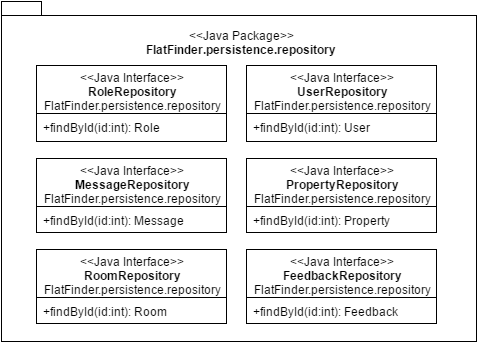

The diagram above was exported from draw.io. Its source (the exported page's mxGraphModel, read from the mxfile embedded in the PNG):
<mxGraphModel dx="1120" dy="424" grid="1" gridSize="10" guides="1" tooltips="1" connect="1" arrows="1" fold="1" page="1" pageScale="1" pageWidth="826" pageHeight="1169" background="#ffffff" math="0">
  <root>
    <mxCell id="0" />
    <mxCell id="1" parent="0" />
    <mxCell id="32" value="" style="shape=folder;fontStyle=1;spacingTop=10;tabWidth=40;tabHeight=14;tabPosition=left;html=1;" parent="1" vertex="1">
      <mxGeometry x="145" y="50" width="475" height="340" as="geometry" />
    </mxCell>
    <mxCell id="2" value="&lt;div&gt;&amp;lt;&amp;lt;Java Interface&amp;gt;&amp;gt;&lt;/div&gt;&lt;b&gt;RoleRepository&lt;/b&gt;&lt;div&gt;FlatFinder.persistence.repository&lt;/div&gt;" style="swimlane;html=1;fontStyle=0;childLayout=stackLayout;horizontal=1;startSize=48;fillColor=none;horizontalStack=0;resizeParent=1;resizeLast=0;collapsible=1;marginBottom=0;swimlaneFillColor=#ffffff;" parent="1" vertex="1">
      <mxGeometry x="180" y="114" width="190" height="76" as="geometry" />
    </mxCell>
    <mxCell id="26" value="+findById(id:int): Role" style="text;html=1;strokeColor=none;fillColor=none;align=left;verticalAlign=top;spacingLeft=4;spacingRight=4;whiteSpace=wrap;overflow=hidden;rotatable=0;points=[[0,0.5],[1,0.5]];portConstraint=eastwest;" parent="2" vertex="1">
      <mxGeometry y="48" width="190" height="26" as="geometry" />
    </mxCell>
    <mxCell id="6" value="&lt;div&gt;&amp;lt;&amp;lt;Java Interface&amp;gt;&amp;gt;&lt;/div&gt;&lt;b&gt;UserRepository&lt;/b&gt;&lt;div&gt;FlatFinder.persistence.repository&lt;/div&gt;" style="swimlane;html=1;fontStyle=0;childLayout=stackLayout;horizontal=1;startSize=48;fillColor=none;horizontalStack=0;resizeParent=1;resizeLast=0;collapsible=1;marginBottom=0;swimlaneFillColor=#ffffff;" parent="1" vertex="1">
      <mxGeometry x="390" y="114" width="190" height="76" as="geometry" />
    </mxCell>
    <mxCell id="30" value="+findById(id:int): User" style="text;html=1;strokeColor=none;fillColor=none;align=left;verticalAlign=top;spacingLeft=4;spacingRight=4;whiteSpace=wrap;overflow=hidden;rotatable=0;points=[[0,0.5],[1,0.5]];portConstraint=eastwest;" parent="6" vertex="1">
      <mxGeometry y="48" width="190" height="26" as="geometry" />
    </mxCell>
    <mxCell id="10" value="&lt;div&gt;&amp;lt;&amp;lt;Java Interface&amp;gt;&amp;gt;&lt;/div&gt;&lt;b&gt;MessageRepository&lt;/b&gt;&lt;div&gt;FlatFinder.persistence.repository&lt;/div&gt;" style="swimlane;html=1;fontStyle=0;childLayout=stackLayout;horizontal=1;startSize=48;fillColor=none;horizontalStack=0;resizeParent=1;resizeLast=0;collapsible=1;marginBottom=0;swimlaneFillColor=#ffffff;" parent="1" vertex="1">
      <mxGeometry x="180" y="207" width="190" height="74" as="geometry" />
    </mxCell>
    <mxCell id="29" value="+findById(id:int): Message" style="text;html=1;strokeColor=none;fillColor=none;align=left;verticalAlign=top;spacingLeft=4;spacingRight=4;whiteSpace=wrap;overflow=hidden;rotatable=0;points=[[0,0.5],[1,0.5]];portConstraint=eastwest;" parent="10" vertex="1">
      <mxGeometry y="48" width="190" height="26" as="geometry" />
    </mxCell>
    <mxCell id="14" value="&lt;div&gt;&amp;lt;&amp;lt;Java Interface&amp;gt;&amp;gt;&lt;/div&gt;&lt;b&gt;PropertyRepository&lt;/b&gt;&lt;div&gt;FlatFinder.persistence.repository&lt;/div&gt;" style="swimlane;html=1;fontStyle=0;childLayout=stackLayout;horizontal=1;startSize=48;fillColor=none;horizontalStack=0;resizeParent=1;resizeLast=0;collapsible=1;marginBottom=0;swimlaneFillColor=#ffffff;" parent="1" vertex="1">
      <mxGeometry x="390" y="207" width="190" height="74" as="geometry" />
    </mxCell>
    <mxCell id="28" value="+findById(id:int): Property" style="text;html=1;strokeColor=none;fillColor=none;align=left;verticalAlign=top;spacingLeft=4;spacingRight=4;whiteSpace=wrap;overflow=hidden;rotatable=0;points=[[0,0.5],[1,0.5]];portConstraint=eastwest;" parent="14" vertex="1">
      <mxGeometry y="48" width="190" height="26" as="geometry" />
    </mxCell>
    <mxCell id="18" value="&lt;div&gt;&amp;lt;&amp;lt;Java Interface&amp;gt;&amp;gt;&lt;/div&gt;&lt;b&gt;RoomRepository&lt;/b&gt;&lt;div&gt;FlatFinder.persistence.repository&lt;/div&gt;" style="swimlane;html=1;fontStyle=0;childLayout=stackLayout;horizontal=1;startSize=48;fillColor=none;horizontalStack=0;resizeParent=1;resizeLast=0;collapsible=1;marginBottom=0;swimlaneFillColor=#ffffff;" parent="1" vertex="1">
      <mxGeometry x="180" y="298" width="190" height="74" as="geometry" />
    </mxCell>
    <mxCell id="27" value="+findById(id:int): Room" style="text;html=1;strokeColor=none;fillColor=none;align=left;verticalAlign=top;spacingLeft=4;spacingRight=4;whiteSpace=wrap;overflow=hidden;rotatable=0;points=[[0,0.5],[1,0.5]];portConstraint=eastwest;" parent="18" vertex="1">
      <mxGeometry y="48" width="190" height="26" as="geometry" />
    </mxCell>
    <mxCell id="22" value="&lt;div&gt;&amp;lt;&amp;lt;Java Interface&amp;gt;&amp;gt;&lt;/div&gt;&lt;b&gt;FeedbackRepository&lt;/b&gt;&lt;div&gt;FlatFinder.persistence.repository&lt;/div&gt;" style="swimlane;html=1;fontStyle=0;childLayout=stackLayout;horizontal=1;startSize=48;fillColor=none;horizontalStack=0;resizeParent=1;resizeLast=0;collapsible=1;marginBottom=0;swimlaneFillColor=#ffffff;" parent="1" vertex="1">
      <mxGeometry x="390" y="298" width="190" height="74" as="geometry" />
    </mxCell>
    <mxCell id="31" value="+findById(id:int): Feedback" style="text;html=1;strokeColor=none;fillColor=none;align=left;verticalAlign=top;spacingLeft=4;spacingRight=4;whiteSpace=wrap;overflow=hidden;rotatable=0;points=[[0,0.5],[1,0.5]];portConstraint=eastwest;" parent="22" vertex="1">
      <mxGeometry y="48" width="190" height="26" as="geometry" />
    </mxCell>
    <mxCell id="33" value="&lt;span&gt;&amp;lt;&amp;lt;Java Package&amp;gt;&amp;gt;&lt;/span&gt;&lt;div&gt;&lt;b&gt;FlatFinder.persistence.repository&lt;/b&gt;&lt;/div&gt;" style="text;html=1;strokeColor=none;fillColor=none;align=center;verticalAlign=middle;whiteSpace=wrap;overflow=hidden;" parent="1" vertex="1">
      <mxGeometry x="283" y="70" width="200" height="40" as="geometry" />
    </mxCell>
  </root>
</mxGraphModel>